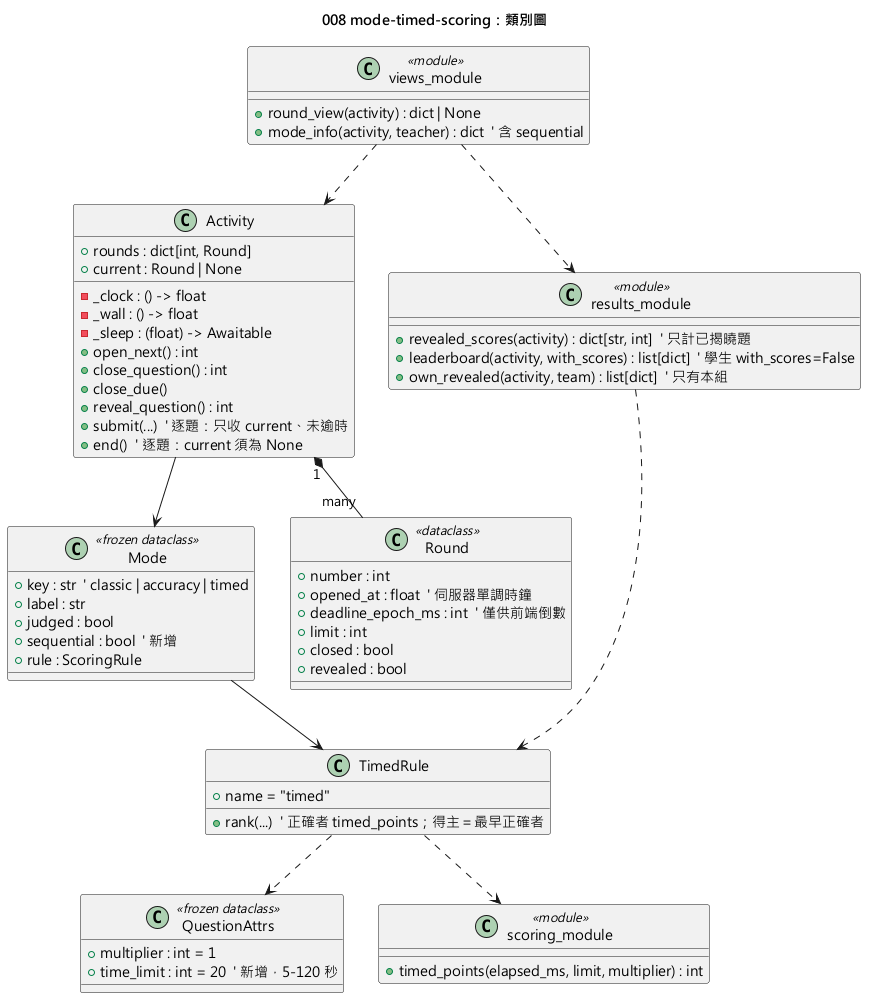

The diagram above was rendered by PlantUML. Its source (embedded in the PNG):
@startuml 008-mode-timed-scoring-class
skinparamlocked defaultFontName Microsoft JhengHei
title 008 mode-timed-scoring：類別圖

class Mode <<frozen dataclass>> {
  + key : str  ' classic | accuracy | timed
  + label : str
  + judged : bool
  + sequential : bool  ' 新增
  + rule : ScoringRule
}

class QuestionAttrs <<frozen dataclass>> {
  + multiplier : int = 1
  + time_limit : int = 20  ' 新增，5-120 秒
}

class Round <<dataclass>> {
  + number : int
  + opened_at : float  ' 伺服器單調時鐘
  + deadline_epoch_ms : int  ' 僅供前端倒數
  + limit : int
  + closed : bool
  + revealed : bool
}

class TimedRule {
  + name = "timed"
  + rank(...)  ' 正確者 timed_points；得主＝最早正確者
}

class scoring_module <<module>> {
  + timed_points(elapsed_ms, limit, multiplier) : int
}

class Activity {
  + rounds : dict[int, Round]
  + current : Round | None
  - _clock : () -> float
  - _wall : () -> float
  - _sleep : (float) -> Awaitable
  + open_next() : int
  + close_question() : int
  + close_due()
  + reveal_question() : int
  + submit(...)  ' 逐題：只收 current、未逾時
  + end()  ' 逐題：current 須為 None
}

class views_module <<module>> {
  + round_view(activity) : dict | None
  + mode_info(activity, teacher) : dict  ' 含 sequential
}

class results_module <<module>> {
  + revealed_scores(activity) : dict[str, int]  ' 只計已揭曉題
  + leaderboard(activity, with_scores) : list[dict]  ' 學生 with_scores=False
  + own_revealed(activity, team) : list[dict]  ' 只有本組
}

TimedRule ..> scoring_module
Activity "1" *-- "many" Round
Activity --> Mode
Mode --> TimedRule
TimedRule ..> QuestionAttrs
views_module ..> Activity
views_module ..> results_module
results_module ..> TimedRule
@enduml